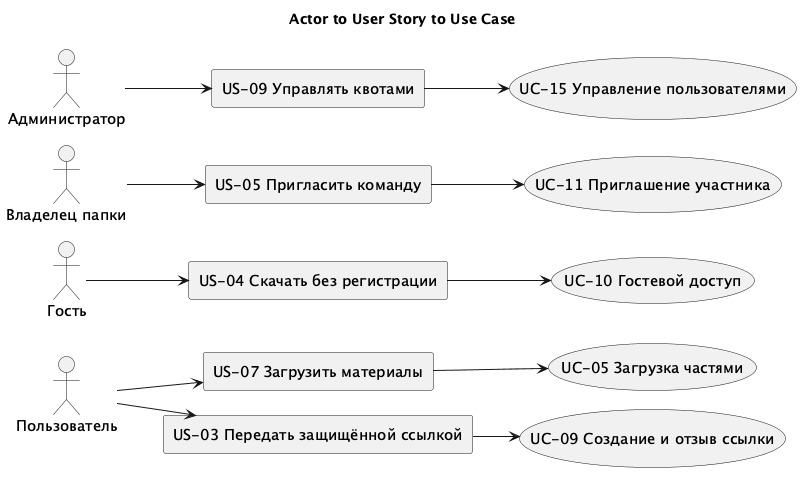

The diagram above was rendered by PlantUML. Its source (embedded in the PNG):
@startuml
!pragma layout smetana
skinparam backgroundColor white
skinparam defaultFontName "DejaVu Sans"
skinparam defaultFontSize 15
skinparam shadowing false
skinparam roundcorner 5
skinparam linetype ortho
skinparam classBackgroundColor #F4F7FA
skinparam classBorderColor #49647A
hide circle
left to right direction
title Actor to User Story to Use Case
actor "Пользователь" as user
actor "Гость" as guest
actor "Владелец папки" as owner
actor "Администратор" as admin
rectangle "US-07 Загрузить материалы" as us7
rectangle "US-03 Передать защищённой ссылкой" as us3
rectangle "US-04 Скачать без регистрации" as us4
rectangle "US-05 Пригласить команду" as us5
rectangle "US-09 Управлять квотами" as us9
usecase "UC-05 Загрузка частями" as uc5
usecase "UC-09 Создание и отзыв ссылки" as uc9
usecase "UC-10 Гостевой доступ" as uc10
usecase "UC-11 Приглашение участника" as uc11
usecase "UC-15 Управление пользователями" as uc15
user --> us7
user --> us3
guest --> us4
owner --> us5
admin --> us9
us7 --> uc5
us3 --> uc9
us4 --> uc10
us5 --> uc11
us9 --> uc15
@enduml